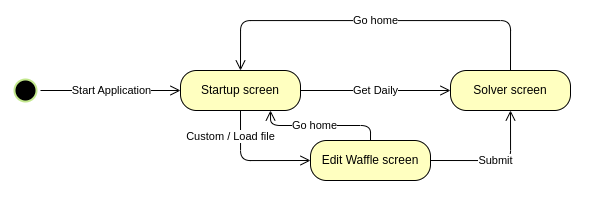

The diagram above was exported from draw.io. Its source (the exported page's mxGraphModel, read from the mxfile embedded in the PNG):
<mxGraphModel dx="1031" dy="955" grid="1" gridSize="10" guides="1" tooltips="1" connect="1" arrows="1" fold="1" page="1" pageScale="1" pageWidth="1100" pageHeight="850" math="0" shadow="0">
  <root>
    <mxCell id="0" />
    <mxCell id="1" parent="0" />
    <mxCell id="D3SpSPC3FFu3k8MLT5Mj-12" value="" style="whiteSpace=wrap;html=1;strokeColor=none;fillColor=#FFFFFF;movable=1;resizable=1;rotatable=1;deletable=1;editable=1;connectable=1;" vertex="1" parent="1">
      <mxGeometry width="590" height="200" as="geometry" />
    </mxCell>
    <mxCell id="AJBWtmfwueUQ0-cT_5pr-1" value="" style="ellipse;html=1;shape=startState;fillColor=#000000;strokeColor=#C3E88D;strokeWidth=2;" vertex="1" parent="1">
      <mxGeometry x="10" y="75" width="30" height="30" as="geometry" />
    </mxCell>
    <mxCell id="gmguxrso_iAhB1neg2fA-1" value="Start Application" style="edgeStyle=orthogonalEdgeStyle;html=1;verticalAlign=bottom;endArrow=open;endSize=8;strokeColor=#000000;exitX=1;exitY=0.5;exitDx=0;exitDy=0;entryX=0;entryY=0.5;entryDx=0;entryDy=0;spacingBottom=1;" edge="1" parent="1" source="AJBWtmfwueUQ0-cT_5pr-1" target="D3SpSPC3FFu3k8MLT5Mj-1">
      <mxGeometry y="-10" relative="1" as="geometry">
        <mxPoint x="200" y="90" as="targetPoint" />
        <mxPoint x="385" y="89" as="sourcePoint" />
        <mxPoint as="offset" />
      </mxGeometry>
    </mxCell>
    <mxCell id="D3SpSPC3FFu3k8MLT5Mj-1" value="Startup screen" style="rounded=1;whiteSpace=wrap;html=1;arcSize=40;fontColor=#000000;fillColor=#FFFFC0;strokeColor=#000000;" vertex="1" parent="1">
      <mxGeometry x="180" y="70" width="120" height="40" as="geometry" />
    </mxCell>
    <mxCell id="D3SpSPC3FFu3k8MLT5Mj-3" value="Solver screen" style="rounded=1;whiteSpace=wrap;html=1;arcSize=40;fontColor=#000000;fillColor=#FFFFC0;strokeColor=#000000;" vertex="1" parent="1">
      <mxGeometry x="450" y="70" width="120" height="40" as="geometry" />
    </mxCell>
    <mxCell id="D3SpSPC3FFu3k8MLT5Mj-4" value="Get Daily" style="edgeStyle=orthogonalEdgeStyle;html=1;verticalAlign=bottom;endArrow=open;endSize=8;strokeColor=#000000;exitX=1;exitY=0.5;exitDx=0;exitDy=0;spacingBottom=1;entryX=0;entryY=0.5;entryDx=0;entryDy=0;" edge="1" parent="1" source="D3SpSPC3FFu3k8MLT5Mj-1" target="D3SpSPC3FFu3k8MLT5Mj-3">
      <mxGeometry y="-10" relative="1" as="geometry">
        <mxPoint x="210" y="200" as="targetPoint" />
        <mxPoint x="50" y="100" as="sourcePoint" />
        <mxPoint as="offset" />
      </mxGeometry>
    </mxCell>
    <mxCell id="D3SpSPC3FFu3k8MLT5Mj-5" value="Edit Waffle screen" style="rounded=1;whiteSpace=wrap;html=1;arcSize=40;fontColor=#000000;fillColor=#FFFFC0;strokeColor=#000000;" vertex="1" parent="1">
      <mxGeometry x="310" y="140" width="120" height="40" as="geometry" />
    </mxCell>
    <mxCell id="D3SpSPC3FFu3k8MLT5Mj-6" value="Custom / Load file" style="edgeStyle=orthogonalEdgeStyle;html=1;verticalAlign=bottom;endArrow=open;endSize=8;strokeColor=#000000;exitX=0.5;exitY=1;exitDx=0;exitDy=0;spacingBottom=1;entryX=0;entryY=0.5;entryDx=0;entryDy=0;" edge="1" parent="1" source="D3SpSPC3FFu3k8MLT5Mj-1" target="D3SpSPC3FFu3k8MLT5Mj-5">
      <mxGeometry x="-0.4" y="-10" relative="1" as="geometry">
        <mxPoint x="450" y="100" as="targetPoint" />
        <mxPoint x="310" y="100" as="sourcePoint" />
        <mxPoint as="offset" />
      </mxGeometry>
    </mxCell>
    <mxCell id="D3SpSPC3FFu3k8MLT5Mj-7" value="Submit" style="edgeStyle=orthogonalEdgeStyle;html=1;verticalAlign=bottom;endArrow=open;endSize=8;strokeColor=#000000;exitX=1;exitY=0.5;exitDx=0;exitDy=0;spacingBottom=1;entryX=0.5;entryY=1;entryDx=0;entryDy=0;" edge="1" parent="1" source="D3SpSPC3FFu3k8MLT5Mj-5" target="D3SpSPC3FFu3k8MLT5Mj-3">
      <mxGeometry y="-10" relative="1" as="geometry">
        <mxPoint x="450" y="100" as="targetPoint" />
        <mxPoint x="310" y="100" as="sourcePoint" />
        <mxPoint as="offset" />
      </mxGeometry>
    </mxCell>
    <mxCell id="xiNB1TecVHZ5wHVobymy-1" value="Go home" style="edgeStyle=orthogonalEdgeStyle;html=1;verticalAlign=bottom;endArrow=open;endSize=8;strokeColor=#000000;spacingBottom=1;entryX=0.5;entryY=0;entryDx=0;entryDy=0;exitX=0.5;exitY=0;exitDx=0;exitDy=0;" edge="1" parent="1" source="D3SpSPC3FFu3k8MLT5Mj-3" target="D3SpSPC3FFu3k8MLT5Mj-1">
      <mxGeometry y="10" relative="1" as="geometry">
        <mxPoint x="450" y="100" as="targetPoint" />
        <mxPoint x="330" y="70" as="sourcePoint" />
        <mxPoint as="offset" />
        <Array as="points">
          <mxPoint x="240" y="20" />
        </Array>
      </mxGeometry>
    </mxCell>
    <mxCell id="xiNB1TecVHZ5wHVobymy-3" value="Go home" style="edgeStyle=orthogonalEdgeStyle;html=1;verticalAlign=bottom;endArrow=open;endSize=8;strokeColor=#000000;spacingBottom=-4;entryX=0.75;entryY=1;entryDx=0;entryDy=0;exitX=0.5;exitY=0;exitDx=0;exitDy=0;" edge="1" parent="1" source="D3SpSPC3FFu3k8MLT5Mj-5" target="D3SpSPC3FFu3k8MLT5Mj-1">
      <mxGeometry x="0.077" y="5" relative="1" as="geometry">
        <mxPoint x="250.0000000000001" y="80" as="targetPoint" />
        <mxPoint x="520" y="80" as="sourcePoint" />
        <mxPoint as="offset" />
      </mxGeometry>
    </mxCell>
  </root>
</mxGraphModel>